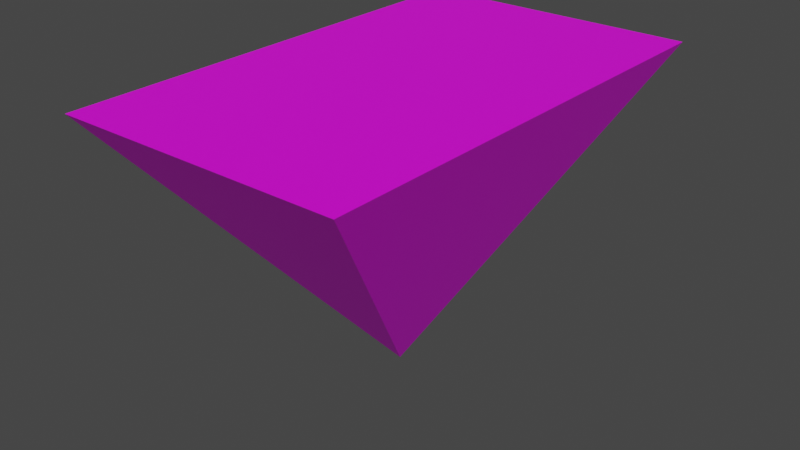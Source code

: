 # Source: environment.blend  (saved by Blender 2.90.8; exported with 4.5.12 LTS)
import bpy
from mathutils import Matrix  # noqa: F401  (used for matrix-valued properties, if any)

bpy.ops.wm.read_factory_settings(use_empty=True)
scene = bpy.context.scene
scene.name = 'Scene'

# ---- collections
col_collection = bpy.data.collections.new('Collection'); scene.collection.children.link(col_collection)

# ---- images (referenced by path relative to the original .blend; pixels are not part of the script)
import os
ASSET_DIR = os.environ.get("B2B_ASSET_DIR", "")  # directory of the original .blend (textures are referenced by path, not embedded)
HERE = os.path.dirname(os.path.abspath(__file__))  # packed textures are extracted next to this script under _unpacked/

def load_image(name, relpath, width, height, colorspace="sRGB"):
    """Load a texture the original file referenced (path relative to the .blend, or extracted next to this script)."""
    p = next((c for c in (os.path.join(HERE, relpath), os.path.join(ASSET_DIR, relpath)) if relpath and os.path.exists(c)), "")
    if p:
        img = bpy.data.images.load(p, check_existing=True)
        img.name = name
    else:  # same state as the original file: an image datablock whose file is absent (Cycles renders it pink)
        img = bpy.data.images.new(name, width, height)
        img.source = "FILE"
        img.filepath = "//" + (relpath or name)
    img.colorspace_settings.name = colorspace
    return img
img_hungrytexture_png = load_image('hungryTexture.png', 'hungryTexture.png', 1024, 1024, 'sRGB')

# ---- materials (node trees are filled in below, after node groups)
mat_material_001 = bpy.data.materials.new('Material.001')
mat_material_001.use_transparent_shadow = False

# ---- material node trees
mat_material_001.use_nodes = True; mat_material_001.node_tree.nodes.clear()
_N = mat_material_001.node_tree.nodes; _L = mat_material_001.node_tree.links
n0 = _N.new('ShaderNodeBsdfPrincipled'); n0.name = 'Principled BSDF'; n0.location = (10, 300)
n0.distribution = 'GGX'
n0.subsurface_method = 'BURLEY'
n0.inputs[3].default_value = 1.45
n0.inputs[27].default_value = (0.0, 0.0, 0.0, 1.0)
n0.inputs[28].default_value = 1.0
n1 = _N.new('ShaderNodeOutputMaterial'); n1.name = 'Material Output'; n1.location = (300, 300)
n2 = _N.new('ShaderNodeTexImage'); n2.name = 'Image Texture'; n2.location = (-280, 270)
n2.image = img_hungrytexture_png
_L.new(n0.outputs[0], n1.inputs[0])
_L.new(n2.outputs[0], n0.inputs[0])
n1.is_active_output = True

# ---- world
world_world = bpy.data.worlds.new('World'); scene.world = world_world
world_world.use_nodes = True; world_world.node_tree.nodes.clear()
_N = world_world.node_tree.nodes; _L = world_world.node_tree.links
n0 = _N.new('ShaderNodeOutputWorld'); n0.name = 'World Output'; n0.location = (300, 300)
n1 = _N.new('ShaderNodeBackground'); n1.name = 'Background'; n1.location = (10, 300)
n1.inputs[0].default_value = (0.05088, 0.05088, 0.05088, 1.0)
_L.new(n1.outputs[0], n0.inputs[0])
n0.is_active_output = True
world_world.color = (0.05088, 0.05088, 0.05088)
world_world.use_sun_shadow = False
world_world.sun_shadow_jitter_overblur = 0.0

# ---- meshes
me_cone_001 = bpy.data.meshes.new('Cone.001')
me_cone_001.from_pydata([(0.0, -2.615e-08, 1.0), (-1.0, 1.658, -1.014), (1.0, 1.658, -1.014), (-1.0, -1.658, -1.014), (1.0, -1.658, -1.014)], [], [(4, 3, 2), (1, 2, 3), (1, 3, 0), (3, 4, 0), (0, 4, 2), (0, 2, 1)])
_uv = me_cone_001.uv_layers.new(name='UVMap')
_uv.uv.foreach_set('vector', [0.01719, 0.001863, 0.2625, 0.001863, 0.01719, 0.304, 0.2625, 0.304, 0.01719, 0.304, 0.2625, 0.001863, 0.2, 1.0, 0.568, 1.0, 0.3808, 0.8113, 0.2, 1.0, 0.0, 1.0, 0.1, 0.8109, 0.3808, 0.8113, 0.568, 1.0, 0.2, 1.0, 0.1, 0.8113, 0.0, 1.0, 0.2, 1.0])
me_cone_001.materials.append(mat_material_001)
me_cone_001.use_remesh_fix_poles = True
me_cone_001.use_remesh_preserve_attributes = False
me_cone_001.use_mirror_vertex_groups = False
me_cone_001.update()

# ---- objects
ob_cone = bpy.data.objects.new('Cone', me_cone_001)

# ---- transforms, parenting, visibility, modifiers, constraints
ob_cone.location = (0.0, 0.0, 0.0)
ob_cone.rotation_euler = (-0.0, -3.142, -0.0)
ob_cone.lineart.crease_threshold = 0.0

# ---- collection membership
col_collection.objects.link(ob_cone)

# ---- scene / render settings (as saved in the file)
scene.frame_start = 1; scene.frame_end = 250; scene.frame_set(2)
scene.render.engine = 'BLENDER_EEVEE_NEXT'
scene.cycles.use_denoising = False
scene.cycles.samples = 128
scene.cycles.sampling_pattern = 'TABULATED_SOBOL'
scene.cycles.use_adaptive_sampling = False
scene.cycles.use_light_tree = False
scene.view_settings.view_transform = 'Filmic'
bpy.context.view_layer.update()

# ---- added for rendering (the .blend has no active camera and no usable light): camera, sun
cam_auto = bpy.data.cameras.new('AutoCamera')
cam_auto.lens = 50.0
cam_auto.sensor_width = 36.0
cam_auto.clip_end = 1000.0
ob_auto_camera = bpy.data.objects.new('AutoCamera', cam_auto)
scene.collection.objects.link(ob_auto_camera)
ob_auto_camera.location = (4.03887, -4.84665, 3.23823)
ob_auto_camera.rotation_euler = (1.09748, -7.21219e-08, 0.694738)
scene.camera = ob_auto_camera
light_auto_sun = bpy.data.lights.new('AutoSun', 'SUN')
light_auto_sun.energy = 3.0
light_auto_sun.angle = 0.0523599
ob_auto_sun = bpy.data.objects.new('AutoSun', light_auto_sun)
scene.collection.objects.link(ob_auto_sun)
ob_auto_sun.rotation_euler = (0.872665, 0.174533, 0.523599)
bpy.context.view_layer.update()
